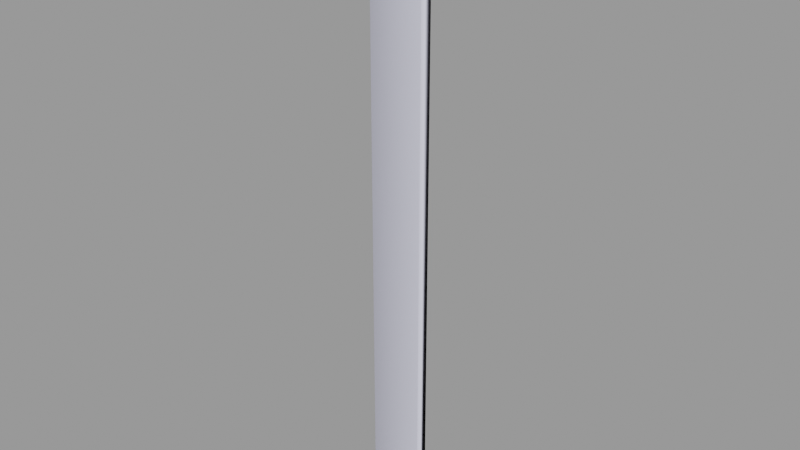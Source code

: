 # Source: med_ladder001.blend  (saved by Blender 2.93.21; exported with 4.5.12 LTS)
import bpy
from mathutils import Matrix  # noqa: F401  (used for matrix-valued properties, if any)

bpy.ops.wm.read_factory_settings(use_empty=True)
scene = bpy.context.scene
scene.name = 'med_ladder001.qc'

# ---- collections
col_med_ladder001 = bpy.data.collections.new('med_ladder001'); scene.collection.children.link(col_med_ladder001)

# ---- materials (node trees are filled in below, after node groups)
mat_med_ladder001 = bpy.data.materials.new('med_ladder001')
mat_med_ladder001.use_transparent_shadow = False
mat_med_ladder001.diffuse_color = (0.4556, 0.7272, 0.9759, 1.0)
mat_phy = bpy.data.materials.new('  phy')
mat_phy.use_transparent_shadow = False
mat_phy.diffuse_color = (0.7874, 0.7946, 0.9585, 1.0)

# ---- material node trees

# ---- meshes
me_med_ladder001 = bpy.data.meshes.new('med_ladder001')
me_med_ladder001.from_pydata([(-18.85, -4.488, -0.1265), (-18.85, -4.488, 109.2), (-18.85, 4.488, 109.2), (-18.85, 4.488, -0.1265), (-17.51, -2.839, 350.2), (-17.51, -2.839, 348.6), (-6.799, -2.839, 347.9), (-6.799, -2.839, 349.6), (17.6, -2.839, 348.6), (17.6, -2.839, 350.2), (-17.51, -2.839, 207.4), (-17.51, -2.839, 205.8), (-1.452, -2.839, 204.8), (-1.452, -2.839, 206.4), (17.6, -2.839, 205.6), (17.6, -2.839, 207.3), (-18.85, 4.488, 218.6), (-17.14, 4.488, 218.6), (-17.14, 4.488, 201.0), (-18.85, 4.488, 201.0), (-17.14, 4.488, 109.2), (-17.14, -4.488, 109.2), (-17.14, -4.488, 201.0), (-18.85, -4.488, 201.0), (-17.14, -4.488, 218.6), (-18.85, -4.488, 218.6), (-17.51, -2.839, 47.27), (-17.51, -2.839, 45.62), (-6.799, -2.839, 45.5), (-6.799, -2.839, 47.15), (17.6, -2.839, 45.62), (17.6, -2.839, 47.27), (17.6, -2.839, 97.58), (17.6, 2.313, 97.58), (3.978, 2.417, 96.55), (3.978, -2.657, 97.44), (-17.51, 2.313, 97.58), (-17.51, -2.839, 97.58), (-17.51, -2.839, 95.93), (3.978, -2.943, 95.81), (17.6, -2.839, 95.93), (17.6, 2.313, 95.93), (3.978, 2.13, 94.92), (-17.51, 2.313, 95.93), (17.6, 2.313, 350.2), (-6.799, 2.313, 349.6), (-17.51, 2.313, 350.2), (17.6, 2.313, 348.6), (-6.799, 2.313, 347.9), (-17.51, 2.313, 348.6), (17.6, 2.313, 207.3), (-1.452, 2.313, 206.4), (-17.51, 2.313, 207.4), (17.6, 2.313, 205.6), (-1.452, 2.313, 204.8), (-17.51, 2.313, 205.8), (17.6, 2.313, 47.27), (-6.799, 2.313, 47.15), (-17.51, 2.313, 47.27), (17.6, 2.313, 45.62), (-6.799, 2.313, 45.5), (-17.51, 2.313, 45.62), (-17.14, 4.488, -0.1265), (-17.14, -4.488, -0.1265), (17.6, 2.313, 72.56), (17.6, 2.313, 70.91), (-17.51, 2.313, 70.91), (-17.51, 2.313, 72.56), (17.6, -2.839, 72.56), (-17.51, -2.839, 72.56), (-17.51, -2.839, 70.91), (17.6, -2.839, 70.91), (-17.51, -2.839, 22.13), (17.6, -2.839, 22.13), (17.6, 2.313, 22.13), (-17.51, 2.313, 22.13), (17.6, -2.839, 20.48), (-17.51, -2.839, 20.48), (-17.51, 2.313, 20.48), (17.6, 2.313, 20.48), (18.85, 4.488, 437.4), (17.13, 4.488, 437.4), (17.13, -4.488, 437.4), (18.85, -4.488, 437.4), (-18.85, -4.488, 437.4), (-17.14, -4.488, 437.4), (-17.14, 4.488, 437.4), (-18.85, 4.488, 437.4), (17.13, -4.488, 328.0), (18.85, -4.488, 328.0), (18.85, 4.488, 328.0), (17.13, 4.488, 328.0), (-17.51, -2.839, 425.8), (17.6, -2.839, 425.8), (17.6, 2.313, 425.8), (-17.51, 2.313, 425.8), (17.6, -2.839, 424.1), (-17.51, -2.839, 424.1), (-17.51, 2.313, 424.1), (17.6, 2.313, 424.1), (-17.51, -2.839, 375.3), (17.6, -2.839, 375.3), (17.6, 2.313, 375.3), (-17.51, 2.313, 375.3), (17.6, -2.839, 373.7), (-17.51, -2.839, 373.7), (-17.51, 2.313, 373.7), (17.6, 2.313, 373.7), (-17.51, -2.839, 400.6), (17.6, -2.839, 400.6), (17.6, 2.313, 400.6), (-17.51, 2.313, 400.6), (17.6, -2.839, 399.0), (-17.51, -2.839, 399.0), (-17.51, 2.313, 399.0), (17.6, 2.313, 399.0), (-17.14, 4.488, 328.0), (-18.85, 4.488, 328.0), (-18.85, -4.488, 328.0), (-17.14, -4.488, 328.0), (17.13, 4.488, -0.1265), (17.13, -4.488, -0.1265), (17.13, -4.488, 109.2), (17.13, 4.488, 109.2), (18.85, -4.488, 109.2), (18.85, -4.488, -0.1265), (18.85, 4.488, -0.1265), (18.85, 4.488, 109.2), (17.6, 2.313, 131.5), (17.6, 2.313, 129.8), (-17.51, 2.313, 129.8), (-17.51, 2.313, 131.5), (17.6, -2.839, 131.5), (-17.51, -2.839, 131.5), (-17.51, -2.839, 129.8), (17.6, -2.839, 129.8), (17.6, 2.313, 181.9), (17.6, 2.313, 180.2), (-17.51, 2.313, 180.2), (-17.51, 2.313, 181.9), (17.6, -2.839, 181.9), (-17.51, -2.839, 181.9), (-17.51, -2.839, 180.2), (17.6, -2.839, 180.2), (17.6, 2.313, 156.6), (17.6, 2.313, 154.9), (-17.51, 2.313, 154.9), (-17.51, 2.313, 156.6), (17.6, -2.839, 156.6), (-17.51, -2.839, 156.6), (-17.51, -2.839, 154.9), (17.6, -2.839, 154.9), (17.13, -4.488, 218.6), (18.85, -4.488, 218.6), (18.85, 4.488, 218.6), (17.13, 4.488, 218.6), (-17.51, -2.839, 316.4), (17.6, -2.839, 316.4), (17.6, 2.313, 316.4), (-17.51, 2.313, 316.4), (17.6, -2.839, 314.8), (-17.51, -2.839, 314.8), (-17.51, 2.313, 314.8), (17.6, 2.313, 314.8), (-17.51, -2.839, 266.0), (17.6, -2.839, 266.0), (17.6, 2.313, 266.0), (-17.51, 2.313, 266.0), (17.6, -2.839, 264.3), (-17.51, -2.839, 264.3), (-17.51, 2.313, 264.3), (17.6, 2.313, 264.3), (-17.51, -2.839, 291.3), (17.6, -2.839, 291.3), (17.6, 2.313, 291.3), (-17.51, 2.313, 291.3), (17.6, -2.839, 289.6), (-17.51, -2.839, 289.6), (-17.51, 2.313, 289.6), (17.6, 2.313, 289.6), (-17.51, -2.839, 240.8), (17.6, -2.839, 240.8), (17.6, 2.313, 240.8), (-17.51, 2.313, 240.8), (17.6, -2.839, 239.2), (-17.51, -2.839, 239.2), (-17.51, 2.313, 239.2), (17.6, 2.313, 239.2)], [], [(0, 1, 2), (2, 3, 0), (4, 5, 6), (6, 7, 4), (7, 6, 8), (8, 9, 7), (10, 11, 12), (12, 13, 10), (13, 12, 14), (14, 15, 13), (16, 17, 18), (18, 19, 16), (19, 18, 20), (20, 2, 19), (1, 21, 22), (22, 23, 1), (23, 22, 24), (24, 25, 23), (21, 20, 18), (18, 22, 21), (22, 18, 17), (17, 24, 22), (26, 27, 28), (28, 29, 26), (29, 28, 30), (30, 31, 29), (32, 33, 34), (34, 35, 32), (35, 34, 36), (36, 37, 35), (37, 38, 39), (39, 35, 37), (35, 39, 40), (40, 32, 35), (33, 41, 42), (42, 34, 33), (36, 34, 42), (42, 43, 36), (9, 44, 45), (45, 7, 9), (7, 45, 46), (46, 4, 7), (47, 8, 6), (6, 48, 47), (48, 6, 5), (5, 49, 48), (15, 50, 51), (51, 13, 15), (13, 51, 52), (52, 10, 13), (53, 14, 12), (12, 54, 53), (54, 12, 11), (11, 55, 54), (38, 43, 42), (42, 39, 38), (39, 42, 41), (41, 40, 39), (31, 56, 57), (57, 29, 31), (29, 57, 58), (58, 26, 29), (59, 30, 28), (28, 60, 59), (60, 28, 27), (27, 61, 60), (25, 16, 19), (19, 23, 25), (1, 23, 19), (19, 2, 1), (0, 3, 62), (62, 63, 0), (0, 63, 21), (21, 1, 0), (2, 20, 62), (62, 3, 2), (64, 65, 66), (66, 67, 64), (68, 69, 70), (70, 71, 68), (71, 70, 66), (66, 65, 71), (69, 68, 64), (64, 67, 69), (60, 61, 58), (58, 57, 60), (60, 57, 56), (56, 59, 60), (63, 62, 20), (20, 21, 63), (72, 73, 74), (74, 75, 72), (76, 77, 78), (78, 79, 76), (73, 72, 77), (77, 76, 73), (74, 79, 78), (78, 75, 74), (80, 81, 82), (82, 83, 80), (84, 85, 86), (86, 87, 84), (83, 82, 88), (88, 89, 83), (90, 91, 81), (81, 80, 90), (83, 89, 90), (90, 80, 83), (91, 88, 82), (82, 81, 91), (92, 93, 94), (94, 95, 92), (96, 97, 98), (98, 99, 96), (93, 92, 97), (97, 96, 93), (94, 99, 98), (98, 95, 94), (100, 101, 102), (102, 103, 100), (104, 105, 106), (106, 107, 104), (101, 100, 105), (105, 104, 101), (102, 107, 106), (106, 103, 102), (108, 109, 110), (110, 111, 108), (112, 113, 114), (114, 115, 112), (109, 108, 113), (113, 112, 109), (110, 115, 114), (114, 111, 110), (87, 86, 116), (116, 117, 87), (118, 119, 85), (85, 84, 118), (87, 117, 118), (118, 84, 87), (119, 116, 86), (86, 85, 119), (48, 49, 46), (46, 45, 48), (48, 45, 44), (44, 47, 48), (120, 121, 122), (122, 123, 120), (124, 125, 126), (126, 127, 124), (126, 125, 121), (121, 120, 126), (126, 120, 123), (123, 127, 126), (124, 122, 121), (121, 125, 124), (128, 129, 130), (130, 131, 128), (132, 133, 134), (134, 135, 132), (135, 134, 130), (130, 129, 135), (133, 132, 128), (128, 131, 133), (136, 137, 138), (138, 139, 136), (140, 141, 142), (142, 143, 140), (143, 142, 138), (138, 137, 143), (141, 140, 136), (136, 139, 141), (144, 145, 146), (146, 147, 144), (148, 149, 150), (150, 151, 148), (151, 150, 146), (146, 145, 151), (149, 148, 144), (144, 147, 149), (54, 55, 52), (52, 51, 54), (54, 51, 50), (50, 53, 54), (89, 88, 152), (152, 153, 89), (154, 155, 91), (91, 90, 154), (89, 153, 154), (154, 90, 89), (155, 152, 88), (88, 91, 155), (156, 157, 158), (158, 159, 156), (160, 161, 162), (162, 163, 160), (157, 156, 161), (161, 160, 157), (158, 163, 162), (162, 159, 158), (164, 165, 166), (166, 167, 164), (168, 169, 170), (170, 171, 168), (165, 164, 169), (169, 168, 165), (166, 171, 170), (170, 167, 166), (172, 173, 174), (174, 175, 172), (176, 177, 178), (178, 179, 176), (173, 172, 177), (177, 176, 173), (174, 179, 178), (178, 175, 174), (117, 116, 17), (17, 16, 117), (25, 24, 119), (119, 118, 25), (117, 16, 25), (25, 118, 117), (24, 17, 116), (116, 119, 24), (180, 181, 182), (182, 183, 180), (184, 185, 186), (186, 187, 184), (181, 180, 185), (185, 184, 181), (182, 187, 186), (186, 183, 182), (153, 152, 122), (122, 124, 153), (127, 123, 155), (155, 154, 127), (153, 124, 127), (127, 154, 153), (123, 122, 152), (152, 155, 123)])
me_med_ladder001.polygons.foreach_set('use_smooth', [True] * 240)
_k = set([(0, 1), (0, 3), (0, 63), (1, 23), (2, 3), (2, 19), (3, 62), (4, 7), (5, 6), (6, 8), (7, 9), (10, 13), (11, 12), (12, 14), (13, 15), (16, 19), (16, 117), (17, 18), (17, 116), (18, 20), (20, 62), (21, 22), (21, 63), (22, 24), (23, 25), (24, 119), (25, 118), (26, 29), (27, 28), (28, 30), (29, 31), (32, 35), (33, 34), (34, 36), (35, 37), (36, 42), (38, 39), (39, 40), (41, 42), (42, 43), (44, 45), (45, 46), (46, 48), (47, 48), (48, 49), (50, 51), (51, 52), (52, 54), (53, 54), (54, 55), (56, 57), (57, 58), (58, 60), (59, 60), (60, 61), (62, 63), (64, 67), (64, 69), (65, 66), (66, 71), (68, 69), (68, 70), (70, 71), (72, 73), (72, 74), (73, 77), (74, 75), (76, 77), (76, 78), (78, 79), (80, 81), (80, 83), (80, 90), (81, 82), (81, 91), (82, 83), (82, 88), (83, 89), (84, 85), (84, 87), (84, 118), (85, 86), (85, 119), (86, 87), (86, 116), (87, 117), (88, 152), (89, 153), (90, 154), (91, 155), (92, 93), (92, 94), (93, 97), (94, 95), (96, 97), (96, 98), (98, 99), (100, 101), (100, 102), (101, 105), (102, 103), (104, 105), (104, 106), (106, 107), (108, 109), (108, 110), (109, 113), (110, 111), (112, 113), (112, 114), (114, 115), (120, 121), (120, 123), (120, 126), (121, 122), (121, 125), (122, 152), (123, 155), (124, 125), (124, 153), (125, 126), (126, 127), (127, 154), (128, 131), (128, 133), (129, 130), (130, 135), (132, 133), (132, 134), (134, 135), (136, 139), (136, 141), (137, 138), (138, 143), (140, 141), (140, 142), (142, 143), (144, 147), (144, 149), (145, 146), (146, 151), (148, 149), (148, 150), (150, 151), (156, 157), (156, 158), (157, 161), (158, 159), (160, 161), (160, 162), (162, 163), (164, 165), (164, 166), (165, 169), (166, 167), (168, 169), (168, 170), (170, 171), (172, 173), (172, 174), (173, 177), (174, 175), (176, 177), (176, 178), (178, 179), (180, 181), (180, 182), (181, 185), (182, 183), (184, 185), (184, 186), (186, 187)])
me_med_ladder001.attributes.new('sharp_edge', 'BOOLEAN', 'EDGE').data.foreach_set('value', [ (min(e.vertices), max(e.vertices)) in _k for e in me_med_ladder001.edges])
_uv = me_med_ladder001.uv_layers.new(name='UVMap')
_uv.uv.foreach_set('vector', [0.3068, 0.0265, 0.3068, 0.9864, 0.0112, 0.9864, 0.0112, 0.9864, 0.0112, 0.0265, 0.3068, 0.0265, 0.8068, 0.359, 0.9818, 0.359, 0.9818, 0.2621, 0.9818, 0.2621, 0.8068, 0.2621, 0.8068, 0.359, 0.8068, 0.2621, 0.9818, 0.2621, 0.9818, 0.0414, 0.9818, 0.0414, 0.8068, 0.0414, 0.8068, 0.2621, 0.8068, 0.859, 0.9818, 0.859, 0.9818, 0.7621, 0.9818, 0.7621, 0.8068, 0.7621, 0.8068, 0.859, 0.8068, 0.7621, 0.9818, 0.7621, 0.9818, 0.5414, 0.9818, 0.5414, 0.8068, 0.5414, 0.8068, 0.7621, 0.7154, 0.9864, 0.6589, 0.9864, 0.6589, 0.828, 0.6589, 0.828, 0.7154, 0.828, 0.7154, 0.9864, 0.7154, 0.828, 0.6589, 0.828, 0.6589, 0.0265, 0.6589, 0.0265, 0.7154, 0.0265, 0.7154, 0.828, 0.3068, 0.0265, 0.3633, 0.0265, 0.3633, 0.828, 0.3633, 0.828, 0.3068, 0.828, 0.3068, 0.0265, 0.3068, 0.828, 0.3633, 0.828, 0.3633, 0.9864, 0.3633, 0.9864, 0.3068, 0.9864, 0.3068, 0.828, 0.3633, 0.0265, 0.6589, 0.0265, 0.6589, 0.828, 0.6589, 0.828, 0.3633, 0.828, 0.3633, 0.0265, 0.3633, 0.828, 0.6589, 0.828, 0.6589, 0.9864, 0.6589, 0.9864, 0.3633, 0.9864, 0.3633, 0.828, 0.8068, 0.359, 0.9818, 0.359, 0.9818, 0.2621, 0.9818, 0.2621, 0.8068, 0.2621, 0.8068, 0.359, 0.8068, 0.2621, 0.9818, 0.2621, 0.9818, 0.0414, 0.9818, 0.0414, 0.8068, 0.0414, 0.8068, 0.2621, 0.8068, 0.0414, 0.7506, 0.0414, 0.7506, 0.1414, 0.7506, 0.1414, 0.8068, 0.1414, 0.8068, 0.0414, 0.8068, 0.1414, 0.7506, 0.1414, 0.7506, 0.359, 0.7506, 0.359, 0.8068, 0.359, 0.8068, 0.1414, 0.8068, 0.359, 0.9818, 0.359, 0.9818, 0.1414, 0.9818, 0.1414, 0.8068, 0.1414, 0.8068, 0.359, 0.8068, 0.1414, 0.9818, 0.1414, 0.9818, 0.0414, 0.9818, 0.0414, 0.8068, 0.0414, 0.8068, 0.1414, 0.7506, 0.0414, 0.8068, 0.0414, 0.8068, 0.1414, 0.8068, 0.1414, 0.7506, 0.1414, 0.7506, 0.0414, 0.7506, 0.359, 0.7506, 0.1414, 0.8068, 0.1414, 0.8068, 0.1414, 0.8068, 0.359, 0.7506, 0.359, 0.8068, 0.0414, 0.7506, 0.0414, 0.7506, 0.2621, 0.7506, 0.2621, 0.8068, 0.2621, 0.8068, 0.0414, 0.8068, 0.2621, 0.7506, 0.2621, 0.7506, 0.359, 0.7506, 0.359, 0.8068, 0.359, 0.8068, 0.2621, 0.8068, 0.0414, 0.9818, 0.0414, 0.9818, 0.2621, 0.9818, 0.2621, 0.8068, 0.2621, 0.8068, 0.0414, 0.8068, 0.2621, 0.9818, 0.2621, 0.9818, 0.359, 0.9818, 0.359, 0.8068, 0.359, 0.8068, 0.2621, 0.8068, 0.5414, 0.7506, 0.5414, 0.7506, 0.7621, 0.7506, 0.7621, 0.8068, 0.7621, 0.8068, 0.5414, 0.8068, 0.7621, 0.7506, 0.7621, 0.7506, 0.859, 0.7506, 0.859, 0.8068, 0.859, 0.8068, 0.7621, 0.8068, 0.5414, 0.9818, 0.5414, 0.9818, 0.7621, 0.9818, 0.7621, 0.8068, 0.7621, 0.8068, 0.5414, 0.8068, 0.7621, 0.9818, 0.7621, 0.9818, 0.859, 0.9818, 0.859, 0.8068, 0.859, 0.8068, 0.7621, 0.9818, 0.859, 0.8068, 0.859, 0.8068, 0.6414, 0.8068, 0.6414, 0.9818, 0.6414, 0.9818, 0.859, 0.9818, 0.6414, 0.8068, 0.6414, 0.8068, 0.5414, 0.8068, 0.5414, 0.9818, 0.5414, 0.9818, 0.6414, 0.8068, 0.0414, 0.7506, 0.0414, 0.7506, 0.2621, 0.7506, 0.2621, 0.8068, 0.2621, 0.8068, 0.0414, 0.8068, 0.2621, 0.7506, 0.2621, 0.7506, 0.359, 0.7506, 0.359, 0.8068, 0.359, 0.8068, 0.2621, 0.8068, 0.0414, 0.9818, 0.0414, 0.9818, 0.2621, 0.9818, 0.2621, 0.8068, 0.2621, 0.8068, 0.0414, 0.8068, 0.2621, 0.9818, 0.2621, 0.9818, 0.359, 0.9818, 0.359, 0.8068, 0.359, 0.8068, 0.2621, 0.3068, 0.9864, 0.0112, 0.9864, 0.0112, 0.828, 0.0112, 0.828, 0.3068, 0.828, 0.3068, 0.9864, 0.3068, 0.0265, 0.3068, 0.828, 0.0112, 0.828, 0.0112, 0.828, 0.0112, 0.0265, 0.3068, 0.0265, 0.3068, 0.0265, 0.0112, 0.0265, 0.0112, 0.0115, 0.0112, 0.0115, 0.3068, 0.0115, 0.3068, 0.0265, 0.3068, 0.0265, 0.3633, 0.0265, 0.3633, 0.9864, 0.3633, 0.9864, 0.3068, 0.9864, 0.3068, 0.0265, 0.7154, 0.9864, 0.6589, 0.9864, 0.6589, 0.0265, 0.6589, 0.0265, 0.7154, 0.0265, 0.7154, 0.9864, 0.7506, 0.5414, 0.8068, 0.5414, 0.8068, 0.859, 0.8068, 0.859, 0.7506, 0.859, 0.7506, 0.5414, 0.8068, 0.5414, 0.8068, 0.859, 0.9818, 0.859, 0.9818, 0.859, 0.9818, 0.5414, 0.8068, 0.5414, 0.9818, 0.5414, 0.9818, 0.859, 0.8068, 0.859, 0.8068, 0.859, 0.8068, 0.5414, 0.9818, 0.5414, 0.8068, 0.859, 0.8068, 0.5414, 0.7506, 0.5414, 0.7506, 0.5414, 0.7506, 0.859, 0.8068, 0.859, 0.8068, 0.2621, 0.8068, 0.359, 0.7506, 0.359, 0.7506, 0.359, 0.7506, 0.2621, 0.8068, 0.2621, 0.8068, 0.2621, 0.7506, 0.2621, 0.7506, 0.0414, 0.7506, 0.0414, 0.8068, 0.0414, 0.8068, 0.2621, 0.3633, 0.0265, 0.6589, 0.0265, 0.6589, 0.9864, 0.6589, 0.9864, 0.3633, 0.9864, 0.3633, 0.0265, 0.8068, 0.359, 0.8068, 0.0414, 0.7506, 0.0414, 0.7506, 0.0414, 0.7506, 0.359, 0.8068, 0.359, 0.9818, 0.0414, 0.9818, 0.359, 0.8068, 0.359, 0.8068, 0.359, 0.8068, 0.0414, 0.9818, 0.0414, 0.8068, 0.0414, 0.8068, 0.359, 0.9818, 0.359, 0.9818, 0.359, 0.9818, 0.0414, 0.8068, 0.0414, 0.7506, 0.0414, 0.8068, 0.0414, 0.8068, 0.359, 0.8068, 0.359, 0.7506, 0.359, 0.7506, 0.0414, 0.3068, 0.0265, 0.3068, 0.0115, 0.0112, 0.0115, 0.0112, 0.0115, 0.0112, 0.0265, 0.3068, 0.0265, 0.3068, 0.0265, 0.3068, 0.0115, 0.0112, 0.0115, 0.0112, 0.0115, 0.0112, 0.0265, 0.3068, 0.0265, 0.7154, 0.9864, 0.6589, 0.9864, 0.6589, 0.0265, 0.6589, 0.0265, 0.7154, 0.0265, 0.7154, 0.9864, 0.3068, 0.0265, 0.3633, 0.0265, 0.3633, 0.9864, 0.3633, 0.9864, 0.3068, 0.9864, 0.3068, 0.0265, 0.0112, 0.9864, 0.0112, 0.0265, 0.3068, 0.0265, 0.3068, 0.0265, 0.3068, 0.9864, 0.0112, 0.9864, 0.3633, 0.0265, 0.6589, 0.0265, 0.6589, 0.9864, 0.6589, 0.9864, 0.3633, 0.9864, 0.3633, 0.0265, 0.8068, 0.859, 0.8068, 0.5414, 0.7506, 0.5414, 0.7506, 0.5414, 0.7506, 0.859, 0.8068, 0.859, 0.9818, 0.5414, 0.9818, 0.859, 0.8068, 0.859, 0.8068, 0.859, 0.8068, 0.5414, 0.9818, 0.5414, 0.8068, 0.5414, 0.8068, 0.859, 0.9818, 0.859, 0.9818, 0.859, 0.9818, 0.5414, 0.8068, 0.5414, 0.7506, 0.5414, 0.8068, 0.5414, 0.8068, 0.859, 0.8068, 0.859, 0.7506, 0.859, 0.7506, 0.5414, 0.8068, 0.359, 0.8068, 0.0414, 0.7506, 0.0414, 0.7506, 0.0414, 0.7506, 0.359, 0.8068, 0.359, 0.9818, 0.0414, 0.9818, 0.359, 0.8068, 0.359, 0.8068, 0.359, 0.8068, 0.0414, 0.9818, 0.0414, 0.8068, 0.0414, 0.8068, 0.359, 0.9818, 0.359, 0.9818, 0.359, 0.9818, 0.0414, 0.8068, 0.0414, 0.7506, 0.0414, 0.8068, 0.0414, 0.8068, 0.359, 0.8068, 0.359, 0.7506, 0.359, 0.7506, 0.0414, 0.8068, 0.859, 0.8068, 0.5414, 0.7506, 0.5414, 0.7506, 0.5414, 0.7506, 0.859, 0.8068, 0.859, 0.9818, 0.5414, 0.9818, 0.859, 0.8068, 0.859, 0.8068, 0.859, 0.8068, 0.5414, 0.9818, 0.5414, 0.8068, 0.5414, 0.8068, 0.859, 0.9818, 0.859, 0.9818, 0.859, 0.9818, 0.5414, 0.8068, 0.5414, 0.7506, 0.5414, 0.8068, 0.5414, 0.8068, 0.859, 0.8068, 0.859, 0.7506, 0.859, 0.7506, 0.5414, 0.7154, 0.9864, 0.6589, 0.9864, 0.6589, 0.0265, 0.6589, 0.0265, 0.7154, 0.0265, 0.7154, 0.9864, 0.3068, 0.0265, 0.3633, 0.0265, 0.3633, 0.9864, 0.3633, 0.9864, 0.3068, 0.9864, 0.3068, 0.0265, 0.0112, 0.9864, 0.0112, 0.0265, 0.3068, 0.0265, 0.3068, 0.0265, 0.3068, 0.9864, 0.0112, 0.9864, 0.3633, 0.0265, 0.6589, 0.0265, 0.6589, 0.9864, 0.6589, 0.9864, 0.3633, 0.9864, 0.3633, 0.0265, 0.8068, 0.2621, 0.8068, 0.359, 0.7506, 0.359, 0.7506, 0.359, 0.7506, 0.2621, 0.8068, 0.2621, 0.8068, 0.2621, 0.7506, 0.2621, 0.7506, 0.0414, 0.7506, 0.0414, 0.8068, 0.0414, 0.8068, 0.2621, 0.3633, 0.0265, 0.6589, 0.0265, 0.6589, 0.9864, 0.6589, 0.9864, 0.3633, 0.9864, 0.3633, 0.0265, 0.0112, 0.9864, 0.0112, 0.0265, 0.3068, 0.0265, 0.3068, 0.0265, 0.3068, 0.9864, 0.0112, 0.9864, 0.3068, 0.0265, 0.0112, 0.0265, 0.0112, 0.0115, 0.0112, 0.0115, 0.3068, 0.0115, 0.3068, 0.0265, 0.3068, 0.0265, 0.3633, 0.0265, 0.3633, 0.9864, 0.3633, 0.9864, 0.3068, 0.9864, 0.3068, 0.0265, 0.7154, 0.9864, 0.6589, 0.9864, 0.6589, 0.0265, 0.6589, 0.0265, 0.7154, 0.0265, 0.7154, 0.9864, 0.7506, 0.0414, 0.8068, 0.0414, 0.8068, 0.359, 0.8068, 0.359, 0.7506, 0.359, 0.7506, 0.0414, 0.8068, 0.0414, 0.8068, 0.359, 0.9818, 0.359, 0.9818, 0.359, 0.9818, 0.0414, 0.8068, 0.0414, 0.9818, 0.0414, 0.9818, 0.359, 0.8068, 0.359, 0.8068, 0.359, 0.8068, 0.0414, 0.9818, 0.0414, 0.8068, 0.359, 0.8068, 0.0414, 0.7506, 0.0414, 0.7506, 0.0414, 0.7506, 0.359, 0.8068, 0.359, 0.7506, 0.5414, 0.8068, 0.5414, 0.8068, 0.859, 0.8068, 0.859, 0.7506, 0.859, 0.7506, 0.5414, 0.8068, 0.5414, 0.8068, 0.859, 0.9818, 0.859, 0.9818, 0.859, 0.9818, 0.5414, 0.8068, 0.5414, 0.9818, 0.5414, 0.9818, 0.859, 0.8068, 0.859, 0.8068, 0.859, 0.8068, 0.5414, 0.9818, 0.5414, 0.8068, 0.859, 0.8068, 0.5414, 0.7506, 0.5414, 0.7506, 0.5414, 0.7506, 0.859, 0.8068, 0.859, 0.7506, 0.0414, 0.8068, 0.0414, 0.8068, 0.359, 0.8068, 0.359, 0.7506, 0.359, 0.7506, 0.0414, 0.8068, 0.0414, 0.8068, 0.359, 0.9818, 0.359, 0.9818, 0.359, 0.9818, 0.0414, 0.8068, 0.0414, 0.9818, 0.0414, 0.9818, 0.359, 0.8068, 0.359, 0.8068, 0.359, 0.8068, 0.0414, 0.9818, 0.0414, 0.8068, 0.359, 0.8068, 0.0414, 0.7506, 0.0414, 0.7506, 0.0414, 0.7506, 0.359, 0.8068, 0.359, 0.8068, 0.7621, 0.8068, 0.859, 0.7506, 0.859, 0.7506, 0.859, 0.7506, 0.7621, 0.8068, 0.7621, 0.8068, 0.7621, 0.7506, 0.7621, 0.7506, 0.5414, 0.7506, 0.5414, 0.8068, 0.5414, 0.8068, 0.7621, 0.7154, 0.9864, 0.6589, 0.9864, 0.6589, 0.0265, 0.6589, 0.0265, 0.7154, 0.0265, 0.7154, 0.9864, 0.3068, 0.0265, 0.3633, 0.0265, 0.3633, 0.9864, 0.3633, 0.9864, 0.3068, 0.9864, 0.3068, 0.0265, 0.0112, 0.9864, 0.0112, 0.0265, 0.3068, 0.0265, 0.3068, 0.0265, 0.3068, 0.9864, 0.0112, 0.9864, 0.3633, 0.0265, 0.6589, 0.0265, 0.6589, 0.9864, 0.6589, 0.9864, 0.3633, 0.9864, 0.3633, 0.0265, 0.8068, 0.859, 0.8068, 0.5414, 0.7506, 0.5414, 0.7506, 0.5414, 0.7506, 0.859, 0.8068, 0.859, 0.9818, 0.5414, 0.9818, 0.859, 0.8068, 0.859, 0.8068, 0.859, 0.8068, 0.5414, 0.9818, 0.5414, 0.8068, 0.5414, 0.8068, 0.859, 0.9818, 0.859, 0.9818, 0.859, 0.9818, 0.5414, 0.8068, 0.5414, 0.7506, 0.5414, 0.8068, 0.5414, 0.8068, 0.859, 0.8068, 0.859, 0.7506, 0.859, 0.7506, 0.5414, 0.8068, 0.359, 0.8068, 0.0414, 0.7506, 0.0414, 0.7506, 0.0414, 0.7506, 0.359, 0.8068, 0.359, 0.9818, 0.0414, 0.9818, 0.359, 0.8068, 0.359, 0.8068, 0.359, 0.8068, 0.0414, 0.9818, 0.0414, 0.8068, 0.0414, 0.8068, 0.359, 0.9818, 0.359, 0.9818, 0.359, 0.9818, 0.0414, 0.8068, 0.0414, 0.7506, 0.0414, 0.8068, 0.0414, 0.8068, 0.359, 0.8068, 0.359, 0.7506, 0.359, 0.7506, 0.0414, 0.8068, 0.859, 0.8068, 0.5414, 0.7506, 0.5414, 0.7506, 0.5414, 0.7506, 0.859, 0.8068, 0.859, 0.9818, 0.5414, 0.9818, 0.859, 0.8068, 0.859, 0.8068, 0.859, 0.8068, 0.5414, 0.9818, 0.5414, 0.8068, 0.5414, 0.8068, 0.859, 0.9818, 0.859, 0.9818, 0.859, 0.9818, 0.5414, 0.8068, 0.5414, 0.7506, 0.5414, 0.8068, 0.5414, 0.8068, 0.859, 0.8068, 0.859, 0.7506, 0.859, 0.7506, 0.5414, 0.7154, 0.9864, 0.6589, 0.9864, 0.6589, 0.0265, 0.6589, 0.0265, 0.7154, 0.0265, 0.7154, 0.9864, 0.3068, 0.0265, 0.3633, 0.0265, 0.3633, 0.9864, 0.3633, 0.9864, 0.3068, 0.9864, 0.3068, 0.0265, 0.0112, 0.9864, 0.0112, 0.0265, 0.3068, 0.0265, 0.3068, 0.0265, 0.3068, 0.9864, 0.0112, 0.9864, 0.3633, 0.0265, 0.6589, 0.0265, 0.6589, 0.9864, 0.6589, 0.9864, 0.3633, 0.9864, 0.3633, 0.0265, 0.8068, 0.359, 0.8068, 0.0414, 0.7506, 0.0414, 0.7506, 0.0414, 0.7506, 0.359, 0.8068, 0.359, 0.9818, 0.0414, 0.9818, 0.359, 0.8068, 0.359, 0.8068, 0.359, 0.8068, 0.0414, 0.9818, 0.0414, 0.8068, 0.0414, 0.8068, 0.359, 0.9818, 0.359, 0.9818, 0.359, 0.9818, 0.0414, 0.8068, 0.0414, 0.7506, 0.0414, 0.8068, 0.0414, 0.8068, 0.359, 0.8068, 0.359, 0.7506, 0.359, 0.7506, 0.0414, 0.7154, 0.9864, 0.6589, 0.9864, 0.6589, 0.0265, 0.6589, 0.0265, 0.7154, 0.0265, 0.7154, 0.9864, 0.3068, 0.0265, 0.3633, 0.0265, 0.3633, 0.9864, 0.3633, 0.9864, 0.3068, 0.9864, 0.3068, 0.0265, 0.0112, 0.9864, 0.0112, 0.0265, 0.3068, 0.0265, 0.3068, 0.0265, 0.3068, 0.9864, 0.0112, 0.9864, 0.3633, 0.0265, 0.6589, 0.0265, 0.6589, 0.9864, 0.6589, 0.9864, 0.3633, 0.9864, 0.3633, 0.0265])
me_med_ladder001.materials.append(mat_med_ladder001)
me_med_ladder001.use_remesh_fix_poles = True
me_med_ladder001.use_remesh_preserve_attributes = False
me_med_ladder001.update()
me_med_ladder001.normals_split_custom_set([tuple(v) for v in zip(*[iter([-1.0, 0.0, 0.0, -1.0, 0.0, 0.0, -1.0, 0.0, 0.0, -1.0, 0.0, 0.0, -1.0, 0.0, 0.0, -1.0, 0.0, 0.0, 8.905e-08, -1.0, 0.0, 8.904e-08, -1.0, 0.0, 6.379e-08, -1.0, 0.0, 6.379e-08, -1.0, 0.0, 6.432e-08, -1.0, 0.0, 8.905e-08, -1.0, 0.0, 6.432e-08, -1.0, 0.0, 6.379e-08, -1.0, 0.0, 3.908e-08, -1.0, 0.0, 3.908e-08, -1.0, 0.0, 3.908e-08, -1.0, 0.0, 6.432e-08, -1.0, 0.0, 5.939e-08, -1.0, 0.0, 5.939e-08, -1.0, 0.0, 5.469e-08, -1.0, 0.0, 5.469e-08, -1.0, 0.0, 5.474e-08, -1.0, 0.0, 5.939e-08, -1.0, 0.0, 5.474e-08, -1.0, 0.0, 5.469e-08, -1.0, 0.0, 5.004e-08, -1.0, 0.0, 5.004e-08, -1.0, 0.0, 5.004e-08, -1.0, 0.0, 5.474e-08, -1.0, 0.0, 0.0, 1.0, 0.0, 0.0, 1.0, 0.0, 0.0, 1.0, 0.0, 0.0, 1.0, 0.0, 0.0, 1.0, 0.0, 0.0, 1.0, 0.0, 0.0, 1.0, 0.0, 0.0, 1.0, 0.0, 0.0, 1.0, 0.0, 0.0, 1.0, 0.0, 0.0, 1.0, 0.0, 0.0, 1.0, 0.0, 0.0, -1.0, 0.0, 0.0, -1.0, 0.0, 0.0, -1.0, 0.0, 0.0, -1.0, 0.0, 0.0, -1.0, 0.0, 0.0, -1.0, 0.0, 0.0, -1.0, 0.0, 0.0, -1.0, 0.0, 0.0, -1.0, 0.0, 0.0, -1.0, 0.0, 0.0, -1.0, 0.0, 0.0, -1.0, 0.0, 1.0, 0.0, 0.0, 1.0, 0.0, 0.0, 1.0, 0.0, 0.0, 1.0, 0.0, 0.0, 1.0, 0.0, 0.0, 1.0, 0.0, 0.0, 1.0, 0.0, 0.0, 1.0, 0.0, 0.0, 1.0, 0.0, 0.0, 1.0, 0.0, 0.0, 1.0, 0.0, 0.0, 1.0, 0.0, 0.0, 8.905e-08, -1.0, 0.0, 8.905e-08, -1.0, 0.0, 6.401e-08, -1.0, 0.0, 6.401e-08, -1.0, 0.0, 6.411e-08, -1.0, 0.0, 8.905e-08, -1.0, 0.0, 6.411e-08, -1.0, 0.0, 6.401e-08, -1.0, 0.0, 3.908e-08, -1.0, 0.0, 3.908e-08, -1.0, 0.0, 3.908e-08, -1.0, 0.0, 6.411e-08, -1.0, 0.0, -0.06004, 0.04005, 0.9974, -0.07547, 0.0, 0.9971, 0.01161, 0.1539, 0.988, 0.01161, 0.1539, 0.988, 0.01644, 0.1609, 0.9868, -0.06004, 0.04005, 0.9974, 0.01644, 0.1609, 0.9868, 0.01161, 0.1539, 0.988, 0.01237, 0.02594, 0.9996, 0.01237, 0.02594, 0.9996, 0.006371, 0.0, 1.0, 0.01644, 0.1609, 0.9868, -0.004156, -1.0, 0.008508, -0.004854, -1.0, 0.0, 0.007446, -0.9855, 0.1694, 0.007446, -0.9855, 0.1694, 0.007047, -0.9859, 0.1671, -0.004156, -1.0, 0.008508, 0.007047, -0.9859, 0.1671, 0.007446, -0.9855, 0.1694, -0.01191, -0.9998, 0.01327, -0.01191, -0.9998, 0.01327, -0.01339, -0.9999, 0.0, 0.007047, -0.9859, 0.1671, -0.0107, 0.9998, -0.01381, -0.0134, 0.9999, 0.0, 0.002802, 0.9867, -0.1625, 0.002802, 0.9867, -0.1625, 0.00392, 0.9848, -0.1737, -0.0107, 0.9998, -0.01381, 0.007409, 0.9999, -0.008723, 0.00392, 0.9848, -0.1737, 0.002802, 0.9867, -0.1625, 0.002794, 0.9867, -0.1626, 0.008498, 1.0, 0.0, 0.007406, 0.9999, -0.008656, -0.02571, 0.0, 0.9997, -0.02571, 0.0, 0.9997, 0.01641, 0.0, 0.9999, 0.01641, 0.0, 0.9999, 0.01641, 0.0, 0.9999, -0.02571, 0.0, 0.9997, 0.01641, 0.0, 0.9999, 0.01641, 0.0, 0.9999, 0.0585, 0.0, 0.9983, 0.0585, 0.0, 0.9983, 0.0585, 0.0, 0.9983, 0.01641, 0.0, 0.9999, 0.02571, 0.0, -0.9997, 0.02571, 0.0, -0.9997, -0.01641, 0.0, -0.9999, -0.01641, 0.0, -0.9999, -0.01641, 0.0, -0.9999, 0.02571, 0.0, -0.9997, -0.01641, 0.0, -0.9999, -0.01641, 0.0, -0.9999, -0.0585, 0.0, -0.9983, -0.0585, 0.0, -0.9983, -0.0585, 0.0, -0.9983, -0.01641, 0.0, -0.9999, -0.0455, 0.0, 0.999, -0.0455, 0.0, 0.999, 0.007854, 0.0, 1.0, 0.007854, 0.0, 1.0, 0.007851, 0.0, 1.0, -0.0455, 0.0, 0.999, 0.007851, 0.0, 1.0, 0.007854, 0.0, 1.0, 0.06118, 0.0, 0.9981, 0.06118, 0.0, 0.9981, 0.06118, 0.0, 0.9981, 0.007851, 0.0, 1.0, 0.0455, 0.0, -0.999, 0.0455, 0.0, -0.999, -0.00785, 0.0, -1.0, -0.00785, 0.0, -1.0, -0.007847, 0.0, -1.0, 0.0455, 0.0, -0.999, -0.007847, 0.0, -1.0, -0.00785, 0.0, -1.0, -0.06117, 0.0, -0.9981, -0.06117, 0.0, -0.9981, -0.06117, 0.0, -0.9981, -0.007847, 0.0, -1.0, -0.04078, -0.02594, -0.9988, -0.04678, 0.0, -0.9989, 0.0314, -0.1607, -0.9865, 0.0314, -0.1607, -0.9865, 0.02689, -0.1538, -0.9877, -0.04078, -0.02594, -0.9988, 0.02689, -0.1538, -0.9877, 0.0314, -0.1607, -0.9865, 0.02364, -0.04005, -0.9989, 0.02364, -0.04005, -0.9989, 0.008204, 0.0, -1.0, 0.02689, -0.1538, -0.9877, -0.00495, 0.0, 1.0, -0.00495, 0.0, 1.0, 0.003164, 0.0, 1.0, 0.003164, 0.0, 1.0, 0.003164, 0.0, 1.0, -0.00495, 0.0, 1.0, 0.003164, 0.0, 1.0, 0.003164, 0.0, 1.0, 0.01128, 0.0, 0.9999, 0.01128, 0.0, 0.9999, 0.01128, 0.0, 0.9999, 0.003164, 0.0, 1.0, 0.004954, 0.0, -1.0, 0.004954, 0.0, -1.0, -0.003167, 0.0, -1.0, -0.003167, 0.0, -1.0, -0.003167, 0.0, -1.0, 0.004954, 0.0, -1.0, -0.003167, 0.0, -1.0, -0.003167, 0.0, -1.0, -0.01129, 0.0, -0.9999, -0.01129, 0.0, -0.9999, -0.01129, 0.0, -0.9999, -0.003167, 0.0, -1.0, -1.0, 0.0, 0.0, -1.0, 0.0, 0.0, -1.0, 0.0, 0.0, -1.0, 0.0, 0.0, -1.0, 0.0, 0.0, -1.0, 0.0, 0.0, -1.0, 0.0, 0.0, -1.0, 0.0, 0.0, -1.0, 0.0, 0.0, -1.0, 0.0, 0.0, -1.0, 0.0, 0.0, -1.0, 0.0, 0.0, 0.0, 0.0, -1.0, 0.0, 0.0, -1.0, 0.0, 0.0, -1.0, 0.0, 0.0, -1.0, 0.0, 0.0, -1.0, 0.0, 0.0, -1.0, 0.0, -1.0, 0.0, 0.0, -1.0, 0.0, 0.0, -1.0, 0.0, 0.0, -1.0, 0.0, 0.0, -1.0, 0.0, 0.0, -1.0, 0.0, 0.0, 1.0, 0.0, 0.0, 1.0, 0.0, 0.0, 1.0, 0.0, 0.0, 1.0, 0.0, 0.0, 1.0, 0.0, 0.0, 1.0, 0.0, -5.432e-08, 1.0, 0.0, -5.432e-08, 1.0, 0.0, -5.432e-08, 1.0, 0.0, -5.432e-08, 1.0, 0.0, -5.432e-08, 1.0, 0.0, -5.432e-08, 1.0, 0.0, 5.432e-08, -1.0, 0.0, 5.432e-08, -1.0, 0.0, 5.432e-08, -1.0, 0.0, 5.432e-08, -1.0, 0.0, 5.432e-08, -1.0, 0.0, 5.432e-08, -1.0, 0.0, 0.0, 0.0, -1.0, 0.0, 0.0, -1.0, 0.0, 0.0, -1.0, 0.0, 0.0, -1.0, 0.0, 0.0, -1.0, 0.0, 0.0, -1.0, -3.374e-07, 0.0, 1.0, -3.374e-07, 0.0, 1.0, -3.374e-07, 0.0, 1.0, 3.374e-07, 0.0, 1.0, 3.374e-07, 0.0, 1.0, 3.374e-07, 0.0, 1.0, -8.905e-08, 1.0, 0.0, -8.905e-08, 1.0, 0.0, -8.905e-08, 1.0, 0.0, -8.905e-08, 1.0, 0.0, -6.411e-08, 1.0, 0.0, -6.272e-08, 1.0, 0.0, -6.272e-08, 1.0, 0.0, -6.411e-08, 1.0, 0.0, -3.908e-08, 1.0, 0.0, -3.908e-08, 1.0, 0.0, -3.908e-08, 1.0, 0.0, -6.272e-08, 1.0, 0.0, 1.0, 0.0, 0.0, 1.0, 0.0, 0.0, 1.0, 0.0, 0.0, 1.0, 0.0, 0.0, 1.0, 0.0, 0.0, 1.0, 0.0, 0.0, 0.0, 0.0, 1.0, 0.0, 0.0, 1.0, 0.0, 0.0, 1.0, 0.0, 0.0, 1.0, 0.0, 0.0, 1.0, 0.0, 0.0, 1.0, 0.0, 0.0, -1.0, 0.0, 0.0, -1.0, 0.0, 0.0, -1.0, 0.0, 0.0, -1.0, 0.0, 0.0, -1.0, 0.0, 0.0, -1.0, 5.432e-08, -1.0, 0.0, 5.432e-08, -1.0, 0.0, 5.432e-08, -1.0, 0.0, 5.432e-08, -1.0, 0.0, 5.432e-08, -1.0, 0.0, 5.432e-08, -1.0, 0.0, -5.432e-08, 1.0, 0.0, -5.432e-08, 1.0, 0.0, -5.432e-08, 1.0, 0.0, -5.432e-08, 1.0, 0.0, -5.432e-08, 1.0, 0.0, -5.432e-08, 1.0, 0.0, 0.0, 0.0, 1.0, 0.0, 0.0, 1.0, 0.0, 0.0, 1.0, 0.0, 0.0, 1.0, 0.0, 0.0, 1.0, 0.0, 0.0, 1.0, 0.0, 0.0, 1.0, 0.0, 0.0, 1.0, 0.0, 0.0, 1.0, 0.0, 0.0, 1.0, 0.0, 0.0, 1.0, 0.0, 0.0, 1.0, 0.0, -1.0, 0.0, 0.0, -1.0, 0.0, 0.0, -1.0, 0.0, 0.0, -1.0, 0.0, 0.0, -1.0, 0.0, 0.0, -1.0, 0.0, 0.0, 1.0, 0.0, 0.0, 1.0, 0.0, 0.0, 1.0, 0.0, 0.0, 1.0, 0.0, 0.0, 1.0, 0.0, 0.0, 1.0, 0.0, 1.0, 0.0, 0.0, 1.0, 0.0, 0.0, 1.0, 0.0, 0.0, 1.0, 0.0, 0.0, 1.0, 0.0, 0.0, 1.0, 0.0, 0.0, -1.0, 0.0, 0.0, -1.0, 0.0, 0.0, -1.0, 0.0, 0.0, -1.0, 0.0, 0.0, -1.0, 0.0, 0.0, -1.0, 0.0, 0.0, 0.0, 0.0, 1.0, 0.0, 0.0, 1.0, 0.0, 0.0, 1.0, 0.0, 0.0, 1.0, 0.0, 0.0, 1.0, 0.0, 0.0, 1.0, 0.0, 0.0, -1.0, 0.0, 0.0, -1.0, 0.0, 0.0, -1.0, 0.0, 0.0, -1.0, 0.0, 0.0, -1.0, 0.0, 0.0, -1.0, 5.432e-08, -1.0, 0.0, 5.432e-08, -1.0, 0.0, 5.432e-08, -1.0, 0.0, 5.432e-08, -1.0, 0.0, 5.432e-08, -1.0, 0.0, 5.432e-08, -1.0, 0.0, -5.432e-08, 1.0, 0.0, -5.432e-08, 1.0, 0.0, -5.432e-08, 1.0, 0.0, -5.432e-08, 1.0, 0.0, -5.432e-08, 1.0, 0.0, -5.432e-08, 1.0, 0.0, 0.0, 0.0, 1.0, 0.0, 0.0, 1.0, 0.0, 0.0, 1.0, 0.0, 0.0, 1.0, 0.0, 0.0, 1.0, 0.0, 0.0, 1.0, 1.35e-06, 0.0, -1.0, 1.35e-06, 0.0, -1.0, 1.35e-06, 0.0, -1.0, -1.35e-06, 0.0, -1.0, -1.35e-06, 0.0, -1.0, -1.35e-06, 0.0, -1.0, 5.432e-08, -1.0, 0.0, 5.432e-08, -1.0, 0.0, 5.432e-08, -1.0, 0.0, 5.432e-08, -1.0, 0.0, 5.432e-08, -1.0, 0.0, 5.432e-08, -1.0, 0.0, -5.432e-08, 1.0, 0.0, -5.432e-08, 1.0, 0.0, -5.432e-08, 1.0, 0.0, -5.432e-08, 1.0, 0.0, -5.432e-08, 1.0, 0.0, -5.432e-08, 1.0, 0.0, 2.699e-06, 0.0, 1.0, 2.699e-06, 0.0, 1.0, 2.699e-06, 0.0, 1.0, -2.699e-06, 0.0, 1.0, -2.699e-06, 0.0, 1.0, -2.699e-06, 0.0, 1.0, 0.0, 0.0, -1.0, 0.0, 0.0, -1.0, 0.0, 0.0, -1.0, 0.0, 0.0, -1.0, 0.0, 0.0, -1.0, 0.0, 0.0, -1.0, 5.432e-08, -1.0, 0.0, 5.432e-08, -1.0, 0.0, 5.432e-08, -1.0, 0.0, 5.432e-08, -1.0, 0.0, 5.432e-08, -1.0, 0.0, 5.432e-08, -1.0, 0.0, -5.432e-08, 1.0, 0.0, -5.432e-08, 1.0, 0.0, -5.432e-08, 1.0, 0.0, -5.432e-08, 1.0, 0.0, -5.432e-08, 1.0, 0.0, -5.432e-08, 1.0, 0.0, 0.0, 1.0, 0.0, 0.0, 1.0, 0.0, 0.0, 1.0, 0.0, 0.0, 1.0, 0.0, 0.0, 1.0, 0.0, 0.0, 1.0, 0.0, 0.0, -1.0, 0.0, 0.0, -1.0, 0.0, 0.0, -1.0, 0.0, 0.0, -1.0, 0.0, 0.0, -1.0, 0.0, 0.0, -1.0, 0.0, -1.0, 0.0, 0.0, -1.0, 0.0, 0.0, -1.0, 0.0, 0.0, -1.0, 0.0, 0.0, -1.0, 0.0, 0.0, -1.0, 0.0, 0.0, 1.0, 0.0, 0.0, 1.0, 0.0, 0.0, 1.0, 0.0, 0.0, 1.0, 0.0, 0.0, 1.0, 0.0, 0.0, 1.0, 0.0, 0.0, -8.904e-08, 1.0, 0.0, -8.904e-08, 1.0, 0.0, -8.904e-08, 1.0, 0.0, -8.905e-08, 1.0, 0.0, -6.432e-08, 1.0, 0.0, -6.248e-08, 1.0, 0.0, -6.248e-08, 1.0, 0.0, -6.432e-08, 1.0, 0.0, -3.908e-08, 1.0, 0.0, -3.908e-08, 1.0, 0.0, -3.908e-08, 1.0, 0.0, -6.248e-08, 1.0, 0.0, -1.0, 0.0, 0.0, -1.0, 0.0, 0.0, -1.0, 0.0, 0.0, -1.0, 0.0, 0.0, -1.0, 0.0, 0.0, -1.0, 0.0, 0.0, 1.0, 0.0, -4.534e-07, 1.0, 0.0, -9.069e-07, 1.0, 0.0, -9.069e-07, 1.0, 0.0, -9.069e-07, 1.0, 0.0, -4.534e-07, 1.0, 0.0, -4.534e-07, 0.0, 0.0, -1.0, 0.0, 0.0, -1.0, 0.0, 0.0, -1.0, 0.0, 0.0, -1.0, 0.0, 0.0, -1.0, 0.0, 0.0, -1.0, 0.0, 1.0, -2.516e-11, 0.0, 1.0, 0.0, 0.0, 1.0, -1.248e-09, 0.0, 1.0, -1.248e-09, 0.0, 1.0, -1.261e-09, 0.0, 1.0, -2.516e-11, 0.0, -1.0, -1.259e-11, 0.0, -1.0, 0.0, 0.0, -1.0, -2.498e-09, 0.0, -1.0, -2.498e-09, 0.0, -1.0, -2.523e-09, 0.0, -1.0, -1.259e-11, -5.432e-08, 1.0, 0.0, -5.432e-08, 1.0, 0.0, -5.432e-08, 1.0, 0.0, -5.432e-08, 1.0, 0.0, -5.432e-08, 1.0, 0.0, -5.432e-08, 1.0, 0.0, 5.432e-08, -1.0, 0.0, 5.432e-08, -1.0, 0.0, 5.432e-08, -1.0, 0.0, 5.432e-08, -1.0, 0.0, 5.432e-08, -1.0, 0.0, 5.432e-08, -1.0, 0.0, 0.0, 0.0, -1.0, 0.0, 0.0, -1.0, 0.0, 0.0, -1.0, 0.0, 0.0, -1.0, 0.0, 0.0, -1.0, 0.0, 0.0, -1.0, 0.0, 0.0, 1.0, 0.0, 0.0, 1.0, 0.0, 0.0, 1.0, 0.0, 0.0, 1.0, 0.0, 0.0, 1.0, 0.0, 0.0, 1.0, -5.432e-08, 1.0, 0.0, -5.432e-08, 1.0, 0.0, -5.432e-08, 1.0, 0.0, -5.432e-08, 1.0, 0.0, -5.432e-08, 1.0, 0.0, -5.432e-08, 1.0, 0.0, 5.432e-08, -1.0, 0.0, 5.432e-08, -1.0, 0.0, 5.432e-08, -1.0, 0.0, 5.432e-08, -1.0, 0.0, 5.432e-08, -1.0, 0.0, 5.432e-08, -1.0, 0.0, 6.748e-07, 0.0, -1.0, 6.748e-07, 0.0, -1.0, 6.748e-07, 0.0, -1.0, -6.748e-07, 0.0, -1.0, -6.748e-07, 0.0, -1.0, -6.748e-07, 0.0, -1.0, -6.748e-07, 0.0, 1.0, -6.748e-07, 0.0, 1.0, -6.748e-07, 0.0, 1.0, 6.748e-07, 0.0, 1.0, 6.748e-07, 0.0, 1.0, 6.748e-07, 0.0, 1.0, -5.432e-08, 1.0, 0.0, -5.432e-08, 1.0, 0.0, -5.432e-08, 1.0, 0.0, -5.432e-08, 1.0, 0.0, -5.432e-08, 1.0, 0.0, -5.432e-08, 1.0, 0.0, 5.432e-08, -1.0, 0.0, 5.432e-08, -1.0, 0.0, 5.432e-08, -1.0, 0.0, 5.432e-08, -1.0, 0.0, 5.432e-08, -1.0, 0.0, 5.432e-08, -1.0, 0.0, 0.0, 0.0, -1.0, 0.0, 0.0, -1.0, 0.0, 0.0, -1.0, 0.0, 0.0, -1.0, 0.0, 0.0, -1.0, 0.0, 0.0, -1.0, 0.0, 0.0, 1.0, 0.0, 0.0, 1.0, 0.0, 0.0, 1.0, 0.0, 0.0, 1.0, 0.0, 0.0, 1.0, 0.0, 0.0, 1.0, -5.939e-08, 1.0, 0.0, -5.939e-08, 1.0, 0.0, -5.939e-08, 1.0, 0.0, -5.94e-08, 1.0, 0.0, -5.474e-08, 1.0, 0.0, -5.453e-08, 1.0, 0.0, -5.453e-08, 1.0, 0.0, -5.474e-08, 1.0, 0.0, -5.004e-08, 1.0, 0.0, -5.004e-08, 1.0, 0.0, -5.004e-08, 1.0, 0.0, -5.453e-08, 1.0, 0.0, 0.0, -1.0, 0.0, 0.0, -1.0, 0.0, 0.0, -1.0, 0.0, 0.0, -1.0, 0.0, 0.0, -1.0, 0.0, 0.0, -1.0, 0.0, 0.0, 1.0, 0.0, 0.0, 1.0, 0.0, 0.0, 1.0, 0.0, 0.0, 1.0, 0.0, 0.0, 1.0, 0.0, 0.0, 1.0, 0.0, 1.0, 0.0, 0.0, 1.0, 0.0, 0.0, 1.0, 0.0, 0.0, 1.0, 0.0, 0.0, 1.0, 0.0, 0.0, 1.0, 0.0, 0.0, -1.0, 0.0, 0.0, -1.0, 0.0, 0.0, -1.0, 0.0, 0.0, -1.0, 0.0, 0.0, -1.0, 0.0, 0.0, -1.0, 0.0, 0.0, 0.0, 0.0, 1.0, 0.0, 0.0, 1.0, 0.0, 0.0, 1.0, 0.0, 0.0, 1.0, 0.0, 0.0, 1.0, 0.0, 0.0, 1.0, 0.0, 0.0, -1.0, 0.0, 0.0, -1.0, 0.0, 0.0, -1.0, 0.0, 0.0, -1.0, 0.0, 0.0, -1.0, 0.0, 0.0, -1.0, 5.432e-08, -1.0, 0.0, 5.432e-08, -1.0, 0.0, 5.432e-08, -1.0, 0.0, 5.432e-08, -1.0, 0.0, 5.432e-08, -1.0, 0.0, 5.432e-08, -1.0, 0.0, -5.432e-08, 1.0, 0.0, -5.432e-08, 1.0, 0.0, -5.432e-08, 1.0, 0.0, -5.432e-08, 1.0, 0.0, -5.432e-08, 1.0, 0.0, -5.432e-08, 1.0, 0.0, 1.35e-06, 0.0, 1.0, 1.35e-06, 0.0, 1.0, 1.35e-06, 0.0, 1.0, -1.35e-06, 0.0, 1.0, -1.35e-06, 0.0, 1.0, -1.35e-06, 0.0, 1.0, 0.0, 0.0, -1.0, 0.0, 0.0, -1.0, 0.0, 0.0, -1.0, 0.0, 0.0, -1.0, 0.0, 0.0, -1.0, 0.0, 0.0, -1.0, 5.432e-08, -1.0, 0.0, 5.432e-08, -1.0, 0.0, 5.432e-08, -1.0, 0.0, 5.432e-08, -1.0, 0.0, 5.432e-08, -1.0, 0.0, 5.432e-08, -1.0, 0.0, -5.432e-08, 1.0, 0.0, -5.432e-08, 1.0, 0.0, -5.432e-08, 1.0, 0.0, -5.432e-08, 1.0, 0.0, -5.432e-08, 1.0, 0.0, -5.432e-08, 1.0, 0.0, 0.0, 0.0, 1.0, 0.0, 0.0, 1.0, 0.0, 0.0, 1.0, 0.0, 0.0, 1.0, 0.0, 0.0, 1.0, 0.0, 0.0, 1.0, 1.35e-06, 0.0, -1.0, 1.35e-06, 0.0, -1.0, 1.35e-06, 0.0, -1.0, -1.35e-06, 0.0, -1.0, -1.35e-06, 0.0, -1.0, -1.35e-06, 0.0, -1.0, 5.432e-08, -1.0, 0.0, 5.432e-08, -1.0, 0.0, 5.432e-08, -1.0, 0.0, 5.432e-08, -1.0, 0.0, 5.432e-08, -1.0, 0.0, 5.432e-08, -1.0, 0.0, -5.432e-08, 1.0, 0.0, -5.432e-08, 1.0, 0.0, -5.432e-08, 1.0, 0.0, -5.432e-08, 1.0, 0.0, -5.432e-08, 1.0, 0.0, -5.432e-08, 1.0, 0.0, 0.0, 1.0, 0.0, 0.0, 1.0, 0.0, 0.0, 1.0, 0.0, 0.0, 1.0, 0.0, 0.0, 1.0, 0.0, 0.0, 1.0, 0.0, 0.0, -1.0, 0.0, 0.0, -1.0, 0.0, 0.0, -1.0, 0.0, 0.0, -1.0, 0.0, 0.0, -1.0, 0.0, 0.0, -1.0, 0.0, -1.0, 0.0, 0.0, -1.0, 0.0, 0.0, -1.0, 0.0, 0.0, -1.0, 0.0, 0.0, -1.0, 0.0, 0.0, -1.0, 0.0, 0.0, 1.0, 0.0, 0.0, 1.0, 0.0, 0.0, 1.0, 0.0, 0.0, 1.0, 0.0, 0.0, 1.0, 0.0, 0.0, 1.0, 0.0, 0.0, 0.0, 0.0, 1.0, 0.0, 0.0, 1.0, 0.0, 0.0, 1.0, 0.0, 0.0, 1.0, 0.0, 0.0, 1.0, 0.0, 0.0, 1.0, 0.0, 0.0, -1.0, 0.0, 0.0, -1.0, 0.0, 0.0, -1.0, 0.0, 0.0, -1.0, 0.0, 0.0, -1.0, 0.0, 0.0, -1.0, 5.432e-08, -1.0, 0.0, 5.432e-08, -1.0, 0.0, 5.432e-08, -1.0, 0.0, 5.432e-08, -1.0, 0.0, 5.432e-08, -1.0, 0.0, 5.432e-08, -1.0, 0.0, -5.432e-08, 1.0, 0.0, -5.432e-08, 1.0, 0.0, -5.432e-08, 1.0, 0.0, -5.432e-08, 1.0, 0.0, -5.432e-08, 1.0, 0.0, -5.432e-08, 1.0, 0.0, 0.0, -1.0, 0.0, 0.0, -1.0, 0.0, 0.0, -1.0, 0.0, 0.0, -1.0, 0.0, 0.0, -1.0, -1.259e-11, 0.0, -1.0, 0.0, 0.0, 1.0, -1.261e-09, 0.0, 1.0, -1.248e-09, 0.0, 1.0, 0.0, 0.0, 1.0, 0.0, 0.0, 1.0, 0.0, 0.0, 1.0, -1.261e-09, 1.0, 0.0, 0.0, 1.0, 0.0, -4.534e-07, 1.0, 0.0, -4.534e-07, 1.0, 0.0, -4.534e-07, 1.0, 0.0, 0.0, 1.0, 0.0, 0.0, -1.0, 0.0, 0.0, -1.0, 0.0, 0.0, -1.0, 0.0, 0.0, -1.0, 0.0, 0.0, -1.0, 0.0, 0.0, -1.0, 0.0, 0.0])] * 3)])
me_med_ladder001_physics = bpy.data.meshes.new('med_ladder001_physics')
me_med_ladder001_physics.from_pydata([(-19.19, -4.51, 438.6), (19.67, -4.51, -0.4828), (19.67, -4.51, 438.6), (-19.19, -4.51, -0.4828), (-19.19, 4.471, 438.6), (19.67, 4.471, 438.6), (-19.19, 4.471, -0.4828), (19.67, 4.471, -0.4828)], [], [(0, 1, 2), (0, 3, 1), (2, 4, 0), (2, 5, 4), (3, 0, 6), (6, 0, 4), (1, 5, 2), (1, 7, 5), (1, 3, 6), (1, 6, 7), (5, 7, 4), (4, 7, 6)])
me_med_ladder001_physics.polygons.foreach_set('use_smooth', [True] * 12)
_uv = me_med_ladder001_physics.uv_layers.new(name='UVMap')
_uv.uv.foreach_set('vector', [0.0, 0.0, 0.0, 0.0, 0.0, 0.0, 0.0, 0.0, 0.0, 0.0, 0.0, 0.0, 0.0, 0.0, 0.0, 0.0, 0.0, 0.0, 0.0, 0.0, 0.0, 0.0, 0.0, 0.0, 0.0, 0.0, 0.0, 0.0, 0.0, 0.0, 0.0, 0.0, 0.0, 0.0, 0.0, 0.0, 0.0, 0.0, 0.0, 0.0, 0.0, 0.0, 0.0, 0.0, 0.0, 0.0, 0.0, 0.0, 0.0, 0.0, 0.0, 0.0, 0.0, 0.0, 0.0, 0.0, 0.0, 0.0, 0.0, 0.0, 0.0, 0.0, 0.0, 0.0, 0.0, 0.0, 0.0, 0.0, 0.0, 0.0, 0.0, 0.0])
me_med_ladder001_physics.materials.append(mat_phy)
me_med_ladder001_physics.use_remesh_fix_poles = True
me_med_ladder001_physics.use_remesh_preserve_attributes = False
me_med_ladder001_physics.update()
me_med_ladder001_physics.normals_split_custom_set([tuple(v) for v in zip(*[iter([0.9743, -0.009945, -0.2251, 0.9741, 0.01988, 0.2252, 0.9736, -0.0398, 0.225, 0.9743, -0.009945, -0.2251, 0.9741, 0.01995, -0.2251, 0.9741, 0.01988, 0.2252, 0.9736, -0.0398, 0.225, -0.9932, -0.02024, -0.1148, 0.9743, -0.009945, -0.2251, 0.9736, -0.0398, 0.225, -0.9076, -0.01853, 0.4195, -0.9932, -0.02024, -0.1148, 0.9741, 0.01995, -0.2251, 0.9743, -0.009945, -0.2251, -0.9071, 0.03711, -0.4192, -0.9071, 0.03711, -0.4192, 0.9743, -0.009945, -0.2251, -0.9932, -0.02024, -0.1148, 0.9741, 0.01988, 0.2252, -0.9076, -0.01853, 0.4195, 0.9736, -0.0398, 0.225, 0.9741, 0.01988, 0.2252, -0.9933, 0.01016, 0.1148, -0.9076, -0.01853, 0.4195, 0.9741, 0.01988, 0.2252, 0.9741, 0.01995, -0.2251, -0.9071, 0.03711, -0.4192, 0.9741, 0.01988, 0.2252, -0.9071, 0.03711, -0.4192, -0.9933, 0.01016, 0.1148, -0.9076, -0.01853, 0.4195, -0.9933, 0.01016, 0.1148, -0.9932, -0.02024, -0.1148, -0.9932, -0.02024, -0.1148, -0.9933, 0.01016, 0.1148, -0.9071, 0.03711, -0.4192])] * 3)])
arm_med_ladder001_qc_skeleton = bpy.data.armatures.new('med_ladder001.qc_skeleton')  # bones are not reproduced

# ---- objects
ob_med_ladder001_qc_skeleton = bpy.data.objects.new('med_ladder001.qc_skeleton', arm_med_ladder001_qc_skeleton)
ob_med_ladder001 = bpy.data.objects.new('med_ladder001', me_med_ladder001)
ob_med_ladder001_physics = bpy.data.objects.new('med_ladder001_physics', me_med_ladder001_physics)

# ---- transforms, parenting, visibility, modifiers, constraints
ob_med_ladder001_qc_skeleton.location = (0.0, 0.0, 0.0)
ob_med_ladder001_qc_skeleton.show_in_front = True
ob_med_ladder001.parent = ob_med_ladder001_qc_skeleton
ob_med_ladder001.location = (0.0, 0.0, 0.0)
_vg = ob_med_ladder001.vertex_groups.new(name='static_prop')
_vg.add([0, 1, 2, 3, 4, 5, 6, 7, 8, 9, 10, 11, 12, 13, 14, 15, 16, 17, 18, 19, 20, 21, 22, 23, 24, 25, 26, 27, 28, 29, 30, 31, 32, 33, 34, 35, 36, 37, 38, 39, 40, 41, 42, 43, 44, 45, 46, 47, 48, 49, 50, 51, 52, 53, 54, 55, 56, 57, 58, 59, 60, 61, 62, 63, 64, 65, 66, 67, 68, 69, 70, 71, 72, 73, 74, 75, 76, 77, 78, 79, 80, 81, 82, 83, 84, 85, 86, 87, 88, 89, 90, 91, 92, 93, 94, 95, 96, 97, 98, 99, 100, 101, 102, 103, 104, 105, 106, 107, 108, 109, 110, 111, 112, 113, 114, 115, 116, 117, 118, 119, 120, 121, 122, 123, 124, 125, 126, 127, 128, 129, 130, 131, 132, 133, 134, 135, 136, 137, 138, 139, 140, 141, 142, 143, 144, 145, 146, 147, 148, 149, 150, 151, 152, 153, 154, 155, 156, 157, 158, 159, 160, 161, 162, 163, 164, 165, 166, 167, 168, 169, 170, 171, 172, 173, 174, 175, 176, 177, 178, 179, 180, 181, 182, 183, 184, 185, 186, 187], 1.0, 'REPLACE')
_m = ob_med_ladder001.modifiers.new('Armature', 'ARMATURE')
_m.object = ob_med_ladder001_qc_skeleton
ob_med_ladder001_physics.parent = ob_med_ladder001_qc_skeleton
ob_med_ladder001_physics.location = (0.0, 0.0, 0.0)
ob_med_ladder001_physics.display_type = 'SOLID'
ob_med_ladder001_physics.show_wire = True
_vg = ob_med_ladder001_physics.vertex_groups.new(name='static_prop')
_vg.add([0, 1, 2, 3, 4, 5, 6, 7], 1.0, 'REPLACE')
_m = ob_med_ladder001_physics.modifiers.new('Armature', 'ARMATURE')
_m.object = ob_med_ladder001_qc_skeleton

# ---- collection membership
scene.collection.objects.link(ob_med_ladder001_qc_skeleton)
scene.collection.objects.link(ob_med_ladder001)
scene.collection.objects.link(ob_med_ladder001_physics)
col_med_ladder001.objects.link(ob_med_ladder001_qc_skeleton)
col_med_ladder001.objects.link(ob_med_ladder001)
col_med_ladder001.objects.link(ob_med_ladder001_physics)

# ---- scene / render settings (as saved in the file)
scene.frame_start = 1; scene.frame_end = 250; scene.frame_set(0)
scene.render.engine = 'BLENDER_EEVEE_NEXT'
scene.cycles.use_denoising = False
scene.cycles.samples = 128
scene.cycles.sampling_pattern = 'TABULATED_SOBOL'
scene.cycles.use_adaptive_sampling = False
scene.cycles.use_light_tree = False
scene.view_settings.view_transform = 'Filmic'
bpy.context.view_layer.update()

# ---- added for rendering (the .blend has no active camera and no usable light): camera, sun + grey world if the file has none
cam_auto = bpy.data.cameras.new('AutoCamera')
cam_auto.lens = 50.0
cam_auto.sensor_width = 36.0
cam_auto.clip_end = 7158.23
ob_auto_camera = bpy.data.objects.new('AutoCamera', cam_auto)
scene.collection.objects.link(ob_auto_camera)
ob_auto_camera.location = (408.116, -489.465, 545.337)
ob_auto_camera.rotation_euler = (1.09748, -7.21219e-08, 0.694738)
scene.camera = ob_auto_camera
light_auto_sun = bpy.data.lights.new('AutoSun', 'SUN')
light_auto_sun.energy = 3.0
light_auto_sun.angle = 0.0523599
ob_auto_sun = bpy.data.objects.new('AutoSun', light_auto_sun)
scene.collection.objects.link(ob_auto_sun)
ob_auto_sun.rotation_euler = (0.872665, 0.174533, 0.523599)
if scene.world is None:
    world_auto = bpy.data.worlds.new('AutoWorld')
    world_auto.color = (0.3, 0.3, 0.3)
    scene.world = world_auto
bpy.context.view_layer.update()
